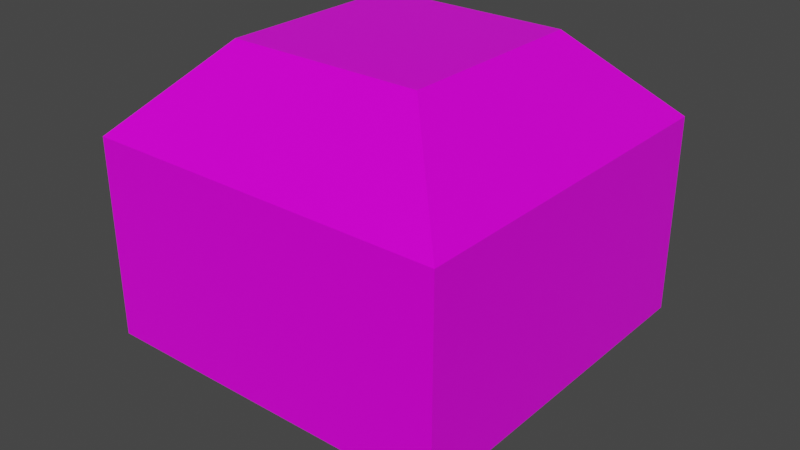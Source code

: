 # Source: Figura_Fullscreen.blend  (saved by Blender 2.83.19; exported with 4.5.12 LTS)
import bpy
from mathutils import Matrix  # noqa: F401  (used for matrix-valued properties, if any)

bpy.ops.wm.read_factory_settings(use_empty=True)
scene = bpy.context.scene
scene.name = 'Scene'

# ---- collections
col_collection = bpy.data.collections.new('Collection'); scene.collection.children.link(col_collection)

# ---- images (referenced by path relative to the original .blend; pixels are not part of the script)
import os
ASSET_DIR = os.environ.get("B2B_ASSET_DIR", "")  # directory of the original .blend (textures are referenced by path, not embedded)
HERE = os.path.dirname(os.path.abspath(__file__))  # packed textures are extracted next to this script under _unpacked/

def load_image(name, relpath, width, height, colorspace="sRGB"):
    """Load a texture the original file referenced (path relative to the .blend, or extracted next to this script)."""
    p = next((c for c in (os.path.join(HERE, relpath), os.path.join(ASSET_DIR, relpath)) if relpath and os.path.exists(c)), "")
    if p:
        img = bpy.data.images.load(p, check_existing=True)
        img.name = name
    else:  # same state as the original file: an image datablock whose file is absent (Cycles renders it pink)
        img = bpy.data.images.new(name, width, height)
        img.source = "FILE"
        img.filepath = "//" + (relpath or name)
    img.colorspace_settings.name = colorspace
    return img
img_glass_jpg_001 = load_image('glass.jpg.001', 'glass.jpg', 1024, 1024, 'sRGB')

# ---- materials (node trees are filled in below, after node groups)
mat_material = bpy.data.materials.new('Material')
mat_material.alpha_threshold = 0.0
mat_material.use_transparent_shadow = False
mat_material.line_color = (0.0, 0.0, 0.0, 1.0)

# ---- material node trees
mat_material.use_nodes = True; mat_material.node_tree.nodes.clear()
_N = mat_material.node_tree.nodes; _L = mat_material.node_tree.links
n0 = _N.new('ShaderNodeOutputMaterial'); n0.name = 'Material Output'; n0.location = (300, 300)
n1 = _N.new('ShaderNodeBsdfPrincipled'); n1.name = 'Principled BSDF'; n1.location = (10, 300)
n1.distribution = 'GGX'
n1.subsurface_method = 'BURLEY'
n1.inputs[2].default_value = 0.3227
n1.inputs[3].default_value = 1.45
n1.inputs[13].default_value = 0.2955
n1.inputs[27].default_value = (0.0, 0.0, 0.0, 1.0)
n1.inputs[28].default_value = 1.0
n2 = _N.new('ShaderNodeTexImage'); n2.name = 'Image Texture'; n2.location = (-296, 223)
n2.image = img_glass_jpg_001
_L.new(n1.outputs[0], n0.inputs[0])
_L.new(n2.outputs[0], n1.inputs[0])
n0.is_active_output = True

# ---- world
world_world = bpy.data.worlds.new('World'); scene.world = world_world
world_world.use_nodes = True; world_world.node_tree.nodes.clear()
_N = world_world.node_tree.nodes; _L = world_world.node_tree.links
n0 = _N.new('ShaderNodeOutputWorld'); n0.name = 'World Output'; n0.location = (300, 300)
n1 = _N.new('ShaderNodeBackground'); n1.name = 'Background'; n1.location = (10, 300)
n1.inputs[0].default_value = (0.05088, 0.05088, 0.05088, 1.0)
_L.new(n1.outputs[0], n0.inputs[0])
n0.is_active_output = True
world_world.color = (0.05088, 0.05088, 0.05088)
world_world.use_sun_shadow = False
world_world.sun_shadow_jitter_overblur = 0.0

# ---- meshes
me_cube = bpy.data.meshes.new('Cube')
me_cube.from_pydata([(0.5373, 0.5373, 1.0), (1.0, 1.0, 0.5373), (0.5373, -0.5373, 1.0), (1.0, -1.0, 0.5373), (-0.5373, 0.5373, 1.0), (-1.0, 1.0, 0.5373), (-0.5373, -0.5373, 1.0), (-1.0, -1.0, 0.5373), (1.0, 1.0, -0.5651), (0.5651, 0.5651, -1.0), (0.5651, -0.5651, -1.0), (1.0, -1.0, -0.5651), (-1.0, 1.0, -0.5651), (-0.5651, 0.5651, -1.0), (-0.5651, -0.5651, -1.0), (-1.0, -1.0, -0.5651)], [], [(15, 7, 5, 12), (8, 1, 3, 11), (0, 4, 6, 2), (11, 3, 7, 15), (2, 6, 7, 3), (0, 2, 3, 1), (6, 4, 5, 7), (4, 0, 1, 5), (13, 9, 10, 14), (13, 14, 15, 12), (9, 13, 12, 8), (14, 10, 11, 15), (10, 9, 8, 11), (12, 5, 1, 8)])
_uv = me_cube.uv_layers.new(name='UVMap')
_uv.uv.foreach_set('vector', [0.4294, 0.0, 0.5672, 0.0, 0.5672, 0.25, 0.4294, 0.25, 0.4294, 0.5, 0.5672, 0.5, 0.5672, 0.75, 0.4294, 0.75, 0.6828, 0.5578, 0.8172, 0.5578, 0.8172, 0.6922, 0.6828, 0.6922, 0.4294, 0.75, 0.5672, 0.75, 0.5672, 1.0, 0.4294, 1.0, 0.6828, 0.6922, 0.8172, 0.6922, 0.875, 0.75, 0.625, 0.75, 0.6828, 0.5578, 0.6828, 0.6922, 0.5672, 0.75, 0.5672, 0.5, 0.8172, 0.6922, 0.8172, 0.5578, 0.875, 0.5, 0.875, 0.75, 0.8172, 0.5578, 0.6828, 0.5578, 0.625, 0.5, 0.875, 0.5, 0.1794, 0.5544, 0.3206, 0.5544, 0.3206, 0.6956, 0.1794, 0.6956, 0.1794, 0.5544, 0.1794, 0.6956, 0.125, 0.75, 0.125, 0.5, 0.3206, 0.5544, 0.1794, 0.5544, 0.125, 0.5, 0.375, 0.5, 0.1794, 0.6956, 0.3206, 0.6956, 0.375, 0.75, 0.125, 0.75, 0.3206, 0.6956, 0.3206, 0.5544, 0.4294, 0.5, 0.4294, 0.75, 0.4294, 0.25, 0.5672, 0.25, 0.5672, 0.5, 0.4294, 0.5])
me_cube.materials.append(mat_material)
me_cube.materials.append(None)
me_cube.use_remesh_preserve_volume = False
me_cube.use_remesh_preserve_attributes = False
me_cube.use_mirror_vertex_groups = False
me_cube.update()

# ---- objects
ob_cube = bpy.data.objects.new('Cube', me_cube)

# ---- transforms, parenting, visibility, modifiers, constraints
ob_cube.location = (0.0, 0.0, 0.0)
ob_cube.lock_rotations_4d = False
ob_cube.empty_display_type = 'ARROWS'
ob_cube.lineart.crease_threshold = 0.0

# ---- collection membership
col_collection.objects.link(ob_cube)

# ---- scene / render settings (as saved in the file)
scene.frame_start = 1; scene.frame_end = 250; scene.frame_set(1)
scene.render.engine = 'BLENDER_EEVEE_NEXT'
scene.cycles.samples = 128
scene.cycles.sampling_pattern = 'TABULATED_SOBOL'
scene.cycles.use_adaptive_sampling = False
scene.cycles.use_light_tree = False
scene.view_settings.view_transform = 'Filmic'
bpy.context.view_layer.update()

# ---- added for rendering (the .blend has no active camera and no usable light): camera, sun
cam_auto = bpy.data.cameras.new('AutoCamera')
cam_auto.lens = 50.0
cam_auto.sensor_width = 36.0
cam_auto.clip_end = 1000.0
ob_auto_camera = bpy.data.objects.new('AutoCamera', cam_auto)
scene.collection.objects.link(ob_auto_camera)
ob_auto_camera.location = (3.20507, -3.84609, 2.56406)
ob_auto_camera.rotation_euler = (1.09748, -7.21219e-08, 0.694738)
scene.camera = ob_auto_camera
light_auto_sun = bpy.data.lights.new('AutoSun', 'SUN')
light_auto_sun.energy = 3.0
light_auto_sun.angle = 0.0523599
ob_auto_sun = bpy.data.objects.new('AutoSun', light_auto_sun)
scene.collection.objects.link(ob_auto_sun)
ob_auto_sun.rotation_euler = (0.872665, 0.174533, 0.523599)
bpy.context.view_layer.update()
